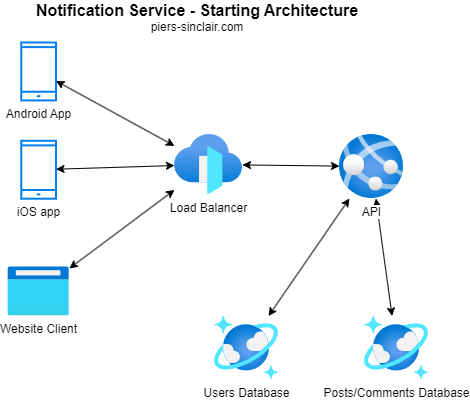

The diagram above was exported from draw.io. Its source (the exported page's mxGraphModel, read from the mxfile embedded in the PNG):
<mxGraphModel dx="1651" dy="557" grid="1" gridSize="10" guides="1" tooltips="1" connect="1" arrows="1" fold="1" page="1" pageScale="1" pageWidth="850" pageHeight="1100" background="#ffffff" math="0" shadow="0">
  <root>
    <mxCell id="0" />
    <mxCell id="1" parent="0" />
    <mxCell id="8" value="" style="edgeStyle=none;html=1;labelBackgroundColor=default;startArrow=classic;startFill=1;" parent="1" source="3" target="23" edge="1">
      <mxGeometry relative="1" as="geometry">
        <mxPoint x="150" y="193" as="targetPoint" />
      </mxGeometry>
    </mxCell>
    <mxCell id="7" value="" style="edgeStyle=none;html=1;labelBackgroundColor=default;startArrow=classic;startFill=1;" parent="1" source="4" target="23" edge="1">
      <mxGeometry relative="1" as="geometry">
        <mxPoint x="150" y="151" as="targetPoint" />
      </mxGeometry>
    </mxCell>
    <mxCell id="4" value="iOS app" style="html=1;verticalLabelPosition=bottom;align=center;labelBackgroundColor=default;verticalAlign=top;strokeWidth=2;strokeColor=#0080F0;shadow=0;dashed=0;shape=mxgraph.ios7.icons.smartphone;aspect=fixed;" parent="1" vertex="1">
      <mxGeometry x="106.75999999999999" y="148.28" width="34.75" height="57.92" as="geometry" />
    </mxCell>
    <mxCell id="10" value="" style="edgeStyle=none;html=1;labelBackgroundColor=default;startArrow=classic;startFill=1;" parent="1" source="22" target="25" edge="1">
      <mxGeometry relative="1" as="geometry">
        <mxPoint x="384.11013215859043" y="214" as="sourcePoint" />
        <mxPoint x="362.7319587628865" y="300" as="targetPoint" />
      </mxGeometry>
    </mxCell>
    <mxCell id="12" value="" style="edgeStyle=none;html=1;labelBackgroundColor=default;startArrow=classic;startFill=1;" parent="1" source="22" target="24" edge="1">
      <mxGeometry relative="1" as="geometry">
        <mxPoint x="442" y="193.75" as="sourcePoint" />
        <mxPoint x="460" y="300" as="targetPoint" />
      </mxGeometry>
    </mxCell>
    <mxCell id="15" value="" style="edgeStyle=none;html=1;labelBackgroundColor=default;startArrow=classic;startFill=1;" parent="1" source="23" target="22" edge="1">
      <mxGeometry relative="1" as="geometry">
        <mxPoint x="310" y="174.37623762376234" as="sourcePoint" />
        <mxPoint x="360" y="173.140350877193" as="targetPoint" />
      </mxGeometry>
    </mxCell>
    <mxCell id="22" value="API" style="aspect=fixed;html=1;points=[];align=center;image;fontSize=12;image=img/lib/azure2/compute/App_Services.svg;labelBackgroundColor=default;" parent="1" vertex="1">
      <mxGeometry x="425" y="142" width="64" height="64" as="geometry" />
    </mxCell>
    <mxCell id="23" value="Load Balancer" style="aspect=fixed;html=1;points=[];align=center;image;fontSize=12;image=img/lib/azure2/networking/Front_Doors.svg;labelBackgroundColor=default;" parent="1" vertex="1">
      <mxGeometry x="260" y="142" width="68" height="60" as="geometry" />
    </mxCell>
    <mxCell id="24" value="Posts/Comments Database" style="aspect=fixed;html=1;points=[];align=center;image;fontSize=12;image=img/lib/azure2/databases/Azure_Cosmos_DB.svg;labelBackgroundColor=default;" parent="1" vertex="1">
      <mxGeometry x="450" y="323.5" width="64" height="64" as="geometry" />
    </mxCell>
    <mxCell id="25" value="Users Database" style="aspect=fixed;html=1;points=[];align=center;image;fontSize=12;image=img/lib/azure2/databases/Azure_Cosmos_DB.svg;labelBackgroundColor=default;" parent="1" vertex="1">
      <mxGeometry x="300" y="323.5" width="64" height="64" as="geometry" />
    </mxCell>
    <mxCell id="43" value="&lt;font style=&quot;font-size: 16px;&quot;&gt;&lt;b&gt;Notification Service - Starting Architecture&lt;br&gt;&lt;/b&gt;&lt;/font&gt;piers-sinclair.com" style="text;html=1;strokeColor=none;fillColor=none;align=center;verticalAlign=middle;whiteSpace=wrap;rounded=0;labelBackgroundColor=default;" parent="1" vertex="1">
      <mxGeometry x="93.38" y="10" width="380" height="30" as="geometry" />
    </mxCell>
    <mxCell id="3" value="Website Client" style="aspect=fixed;html=1;points=[];align=center;image;fontSize=12;image=img/lib/azure2/general/Browser.svg;labelBackgroundColor=default;" parent="1" vertex="1">
      <mxGeometry x="93.38" y="274.3" width="61.5" height="49.2" as="geometry" />
    </mxCell>
    <mxCell id="59" value="Android App" style="html=1;verticalLabelPosition=bottom;align=center;labelBackgroundColor=default;verticalAlign=top;strokeWidth=2;strokeColor=#0080F0;shadow=0;dashed=0;shape=mxgraph.ios7.icons.smartphone;aspect=fixed;" parent="1" vertex="1">
      <mxGeometry x="106.75999999999999" y="50" width="34.75" height="57.92" as="geometry" />
    </mxCell>
    <mxCell id="60" value="" style="edgeStyle=none;html=1;labelBackgroundColor=default;startArrow=classic;startFill=1;" parent="1" source="59" target="23" edge="1">
      <mxGeometry relative="1" as="geometry">
        <mxPoint x="270" y="172.54468061884359" as="targetPoint" />
        <mxPoint x="138.1300000000001" y="135.87194630139948" as="sourcePoint" />
      </mxGeometry>
    </mxCell>
  </root>
</mxGraphModel>